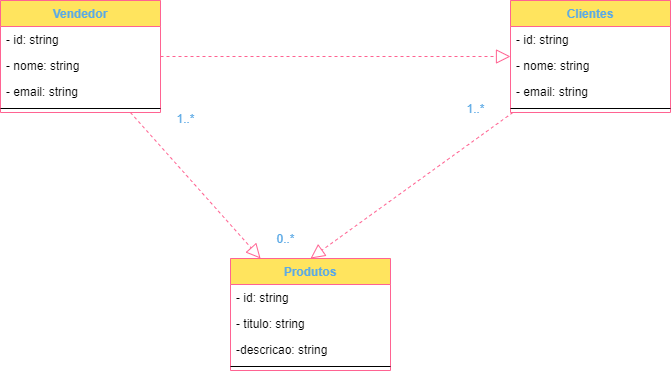

The diagram above was exported from draw.io. Its source (the exported page's mxGraphModel, read from the mxfile embedded in the PNG):
<mxGraphModel dx="862" dy="492" grid="1" gridSize="10" guides="1" tooltips="1" connect="1" arrows="1" fold="1" page="1" pageScale="1" pageWidth="827" pageHeight="1169" math="0" shadow="0">
  <root>
    <mxCell id="WIyWlLk6GJQsqaUBKTNV-0" />
    <mxCell id="WIyWlLk6GJQsqaUBKTNV-1" parent="WIyWlLk6GJQsqaUBKTNV-0" />
    <mxCell id="hGbqeBNGYmAKXwxb2keS-0" value="Vendedor" style="swimlane;fontStyle=1;align=center;verticalAlign=top;childLayout=stackLayout;horizontal=1;startSize=26;horizontalStack=0;resizeParent=1;resizeParentMax=0;resizeLast=0;collapsible=1;marginBottom=0;rounded=0;sketch=0;fontColor=#5AA9E6;strokeColor=#FF6392;fillColor=#FFE45E;" parent="WIyWlLk6GJQsqaUBKTNV-1" vertex="1">
      <mxGeometry x="90" y="52" width="160" height="112" as="geometry" />
    </mxCell>
    <mxCell id="hGbqeBNGYmAKXwxb2keS-1" value="- id: string" style="text;strokeColor=none;fillColor=none;align=left;verticalAlign=top;spacingLeft=4;spacingRight=4;overflow=hidden;rotatable=0;points=[[0,0.5],[1,0.5]];portConstraint=eastwest;" parent="hGbqeBNGYmAKXwxb2keS-0" vertex="1">
      <mxGeometry y="26" width="160" height="26" as="geometry" />
    </mxCell>
    <mxCell id="hGbqeBNGYmAKXwxb2keS-4" value="- nome: string" style="text;strokeColor=none;fillColor=none;align=left;verticalAlign=top;spacingLeft=4;spacingRight=4;overflow=hidden;rotatable=0;points=[[0,0.5],[1,0.5]];portConstraint=eastwest;" parent="hGbqeBNGYmAKXwxb2keS-0" vertex="1">
      <mxGeometry y="52" width="160" height="26" as="geometry" />
    </mxCell>
    <mxCell id="hGbqeBNGYmAKXwxb2keS-5" value="- email: string" style="text;strokeColor=none;fillColor=none;align=left;verticalAlign=top;spacingLeft=4;spacingRight=4;overflow=hidden;rotatable=0;points=[[0,0.5],[1,0.5]];portConstraint=eastwest;" parent="hGbqeBNGYmAKXwxb2keS-0" vertex="1">
      <mxGeometry y="78" width="160" height="26" as="geometry" />
    </mxCell>
    <mxCell id="hGbqeBNGYmAKXwxb2keS-2" value="" style="line;strokeWidth=1;fillColor=none;align=left;verticalAlign=middle;spacingTop=-1;spacingLeft=3;spacingRight=3;rotatable=0;labelPosition=right;points=[];portConstraint=eastwest;" parent="hGbqeBNGYmAKXwxb2keS-0" vertex="1">
      <mxGeometry y="104" width="160" height="8" as="geometry" />
    </mxCell>
    <mxCell id="hGbqeBNGYmAKXwxb2keS-6" value="Clientes" style="swimlane;fontStyle=1;align=center;verticalAlign=top;childLayout=stackLayout;horizontal=1;startSize=26;horizontalStack=0;resizeParent=1;resizeParentMax=0;resizeLast=0;collapsible=1;marginBottom=0;rounded=0;sketch=0;fontColor=#5AA9E6;strokeColor=#FF6392;fillColor=#FFE45E;" parent="WIyWlLk6GJQsqaUBKTNV-1" vertex="1">
      <mxGeometry x="600" y="52" width="160" height="112" as="geometry" />
    </mxCell>
    <mxCell id="hGbqeBNGYmAKXwxb2keS-7" value="- id: string" style="text;strokeColor=none;fillColor=none;align=left;verticalAlign=top;spacingLeft=4;spacingRight=4;overflow=hidden;rotatable=0;points=[[0,0.5],[1,0.5]];portConstraint=eastwest;" parent="hGbqeBNGYmAKXwxb2keS-6" vertex="1">
      <mxGeometry y="26" width="160" height="26" as="geometry" />
    </mxCell>
    <mxCell id="hGbqeBNGYmAKXwxb2keS-8" value="- nome: string" style="text;strokeColor=none;fillColor=none;align=left;verticalAlign=top;spacingLeft=4;spacingRight=4;overflow=hidden;rotatable=0;points=[[0,0.5],[1,0.5]];portConstraint=eastwest;" parent="hGbqeBNGYmAKXwxb2keS-6" vertex="1">
      <mxGeometry y="52" width="160" height="26" as="geometry" />
    </mxCell>
    <mxCell id="hGbqeBNGYmAKXwxb2keS-9" value="- email: string" style="text;strokeColor=none;fillColor=none;align=left;verticalAlign=top;spacingLeft=4;spacingRight=4;overflow=hidden;rotatable=0;points=[[0,0.5],[1,0.5]];portConstraint=eastwest;" parent="hGbqeBNGYmAKXwxb2keS-6" vertex="1">
      <mxGeometry y="78" width="160" height="26" as="geometry" />
    </mxCell>
    <mxCell id="hGbqeBNGYmAKXwxb2keS-10" value="" style="line;strokeWidth=1;fillColor=none;align=left;verticalAlign=middle;spacingTop=-1;spacingLeft=3;spacingRight=3;rotatable=0;labelPosition=right;points=[];portConstraint=eastwest;" parent="hGbqeBNGYmAKXwxb2keS-6" vertex="1">
      <mxGeometry y="104" width="160" height="8" as="geometry" />
    </mxCell>
    <mxCell id="hGbqeBNGYmAKXwxb2keS-12" value="Produtos" style="swimlane;fontStyle=1;align=center;verticalAlign=top;childLayout=stackLayout;horizontal=1;startSize=26;horizontalStack=0;resizeParent=1;resizeParentMax=0;resizeLast=0;collapsible=1;marginBottom=0;rounded=0;sketch=0;fontColor=#5AA9E6;strokeColor=#FF6392;fillColor=#FFE45E;" parent="WIyWlLk6GJQsqaUBKTNV-1" vertex="1">
      <mxGeometry x="320" y="310" width="160" height="112" as="geometry" />
    </mxCell>
    <mxCell id="hGbqeBNGYmAKXwxb2keS-13" value="- id: string" style="text;strokeColor=none;fillColor=none;align=left;verticalAlign=top;spacingLeft=4;spacingRight=4;overflow=hidden;rotatable=0;points=[[0,0.5],[1,0.5]];portConstraint=eastwest;" parent="hGbqeBNGYmAKXwxb2keS-12" vertex="1">
      <mxGeometry y="26" width="160" height="26" as="geometry" />
    </mxCell>
    <mxCell id="hGbqeBNGYmAKXwxb2keS-16" value="- titulo: string" style="text;strokeColor=none;fillColor=none;align=left;verticalAlign=top;spacingLeft=4;spacingRight=4;overflow=hidden;rotatable=0;points=[[0,0.5],[1,0.5]];portConstraint=eastwest;" parent="hGbqeBNGYmAKXwxb2keS-12" vertex="1">
      <mxGeometry y="52" width="160" height="26" as="geometry" />
    </mxCell>
    <mxCell id="hGbqeBNGYmAKXwxb2keS-17" value="-descricao: string" style="text;strokeColor=none;fillColor=none;align=left;verticalAlign=top;spacingLeft=4;spacingRight=4;overflow=hidden;rotatable=0;points=[[0,0.5],[1,0.5]];portConstraint=eastwest;" parent="hGbqeBNGYmAKXwxb2keS-12" vertex="1">
      <mxGeometry y="78" width="160" height="26" as="geometry" />
    </mxCell>
    <mxCell id="hGbqeBNGYmAKXwxb2keS-14" value="" style="line;strokeWidth=1;fillColor=none;align=left;verticalAlign=middle;spacingTop=-1;spacingLeft=3;spacingRight=3;rotatable=0;labelPosition=right;points=[];portConstraint=eastwest;" parent="hGbqeBNGYmAKXwxb2keS-12" vertex="1">
      <mxGeometry y="104" width="160" height="8" as="geometry" />
    </mxCell>
    <mxCell id="hGbqeBNGYmAKXwxb2keS-23" value="" style="endArrow=block;dashed=1;endFill=0;endSize=12;html=1;fontColor=#5AA9E6;strokeColor=#FF6392;fillColor=#FFE45E;entryX=0.5;entryY=0;entryDx=0;entryDy=0;" parent="WIyWlLk6GJQsqaUBKTNV-1" source="hGbqeBNGYmAKXwxb2keS-6" target="hGbqeBNGYmAKXwxb2keS-12" edge="1">
      <mxGeometry width="160" relative="1" as="geometry">
        <mxPoint x="330" y="260" as="sourcePoint" />
        <mxPoint x="490" y="260" as="targetPoint" />
        <Array as="points" />
      </mxGeometry>
    </mxCell>
    <mxCell id="hGbqeBNGYmAKXwxb2keS-24" value="1..*" style="text;html=1;align=center;verticalAlign=middle;resizable=0;points=[];autosize=1;strokeColor=none;fontColor=#5AA9E6;" parent="WIyWlLk6GJQsqaUBKTNV-1" vertex="1">
      <mxGeometry x="550" y="150" width="30" height="20" as="geometry" />
    </mxCell>
    <mxCell id="hGbqeBNGYmAKXwxb2keS-28" value="" style="endArrow=block;dashed=1;endFill=0;endSize=12;html=1;fontColor=#5AA9E6;strokeColor=#FF6392;fillColor=#FFE45E;" parent="WIyWlLk6GJQsqaUBKTNV-1" source="hGbqeBNGYmAKXwxb2keS-0" target="hGbqeBNGYmAKXwxb2keS-6" edge="1">
      <mxGeometry width="160" relative="1" as="geometry">
        <mxPoint x="330" y="260" as="sourcePoint" />
        <mxPoint x="490" y="260" as="targetPoint" />
      </mxGeometry>
    </mxCell>
    <mxCell id="hGbqeBNGYmAKXwxb2keS-29" value="" style="endArrow=block;dashed=1;endFill=0;endSize=12;html=1;fontColor=#5AA9E6;strokeColor=#FF6392;fillColor=#FFE45E;" parent="WIyWlLk6GJQsqaUBKTNV-1" source="hGbqeBNGYmAKXwxb2keS-0" target="hGbqeBNGYmAKXwxb2keS-12" edge="1">
      <mxGeometry width="160" relative="1" as="geometry">
        <mxPoint x="330" y="260" as="sourcePoint" />
        <mxPoint x="490" y="260" as="targetPoint" />
      </mxGeometry>
    </mxCell>
    <mxCell id="hGbqeBNGYmAKXwxb2keS-30" value="0..*" style="text;html=1;align=center;verticalAlign=middle;resizable=0;points=[];autosize=1;strokeColor=none;fontColor=#5AA9E6;" parent="WIyWlLk6GJQsqaUBKTNV-1" vertex="1">
      <mxGeometry x="360" y="280" width="30" height="20" as="geometry" />
    </mxCell>
    <mxCell id="hGbqeBNGYmAKXwxb2keS-31" value="1..*" style="text;html=1;align=center;verticalAlign=middle;resizable=0;points=[];autosize=1;strokeColor=none;fontColor=#5AA9E6;" parent="WIyWlLk6GJQsqaUBKTNV-1" vertex="1">
      <mxGeometry x="260" y="160" width="30" height="20" as="geometry" />
    </mxCell>
  </root>
</mxGraphModel>